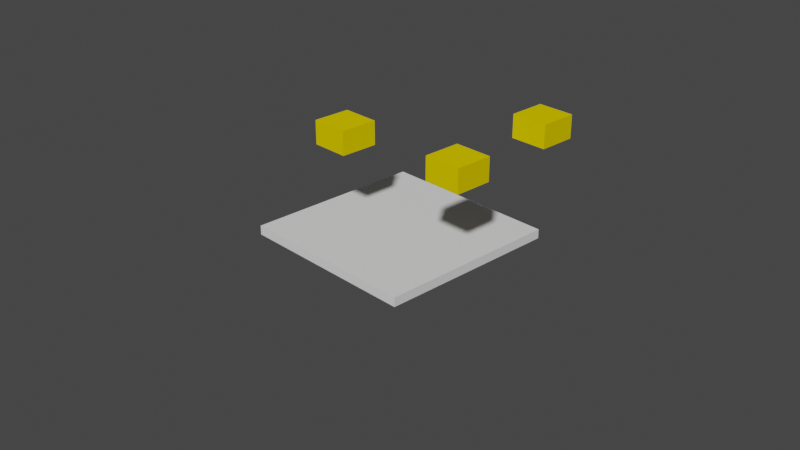 # Source: test.blend  (saved by Blender 3.3.6; exported with 4.5.12 LTS)
import bpy
from mathutils import Matrix  # noqa: F401  (used for matrix-valued properties, if any)

bpy.ops.wm.read_factory_settings(use_empty=True)
scene = bpy.context.scene
scene.name = 'Scene'

# ---- collections
col_collection = bpy.data.collections.new('Collection'); scene.collection.children.link(col_collection)

# ---- materials (node trees are filled in below, after node groups)
mat_material = bpy.data.materials.new('Material')
mat_material.alpha_threshold = 0.0
mat_material.use_transparent_shadow = False
mat_material.diffuse_color = (0.8, 0.6124, 0.0002796, 1.0)
mat_material.roughness = 0.5
mat_material.line_color = (0.0, 0.0, 0.0, 1.0)
mat_material_001 = bpy.data.materials.new('Material.001')
mat_material_001.alpha_threshold = 0.0
mat_material_001.use_transparent_shadow = False
mat_material_001.diffuse_color = (0.8, 0.6124, 0.0002796, 1.0)
mat_material_001.roughness = 0.5
mat_material_001.line_color = (0.0, 0.0, 0.0, 1.0)
mat_material_002 = bpy.data.materials.new('Material.002')
mat_material_002.alpha_threshold = 0.0
mat_material_002.use_transparent_shadow = False
mat_material_002.diffuse_color = (0.8, 0.6124, 0.0002796, 1.0)
mat_material_002.roughness = 0.5
mat_material_002.line_color = (0.0, 0.0, 0.0, 1.0)

# ---- material node trees

# ---- world
world_world = bpy.data.worlds.new('World'); scene.world = world_world
world_world.use_nodes = True; world_world.node_tree.nodes.clear()
_N = world_world.node_tree.nodes; _L = world_world.node_tree.links
n0 = _N.new('ShaderNodeOutputWorld'); n0.name = 'World Output'; n0.location = (300, 300)
n1 = _N.new('ShaderNodeBackground'); n1.name = 'Background'; n1.location = (10, 300)
n1.inputs[0].default_value = (0.05088, 0.05088, 0.05088, 1.0)
_L.new(n1.outputs[0], n0.inputs[0])
n0.is_active_output = True
world_world.color = (0.05088, 0.05088, 0.05088)
world_world.use_sun_shadow = False
world_world.sun_shadow_jitter_overblur = 0.0

# ---- cameras
cam_camera = bpy.data.cameras.new('Camera')
cam_camera.clip_end = 100.0
cam_camera.ortho_scale = 7.314

# ---- meshes
me_cube = bpy.data.meshes.new('Cube')
me_cube.from_pydata([(-0.9715, -1.423, 1.0), (-0.9715, -1.423, -1.0), (-0.9715, -3.423, 1.0), (-0.9715, -3.423, -1.0), (-2.972, -1.423, 1.0), (-2.972, -1.423, -1.0), (-2.972, -3.423, 1.0), (-2.972, -3.423, -1.0)], [], [(0, 4, 6, 2), (3, 2, 6, 7), (7, 6, 4, 5), (5, 1, 3, 7), (1, 0, 2, 3), (5, 4, 0, 1)])
_uv = me_cube.uv_layers.new(name='UVMap')
_uv.uv.foreach_set('vector', [0.625, 0.5, 0.875, 0.5, 0.875, 0.75, 0.625, 0.75, 0.375, 0.75, 0.625, 0.75, 0.625, 1.0, 0.375, 1.0, 0.375, 0.0, 0.625, 0.0, 0.625, 0.25, 0.375, 0.25, 0.125, 0.5, 0.375, 0.5, 0.375, 0.75, 0.125, 0.75, 0.375, 0.5, 0.625, 0.5, 0.625, 0.75, 0.375, 0.75, 0.375, 0.25, 0.625, 0.25, 0.625, 0.5, 0.375, 0.5])
me_cube.materials.append(mat_material)
me_cube.use_mirror_vertex_groups = False
me_cube.update()
me_cube_001 = bpy.data.meshes.new('Cube.001')
me_cube_001.from_pydata([(-3.0, -4.016, -0.1907), (-3.0, -4.016, 0.1907), (-3.0, 4.016, -0.1907), (-3.0, 4.016, 0.1907), (3.0, -4.016, -0.1907), (3.0, -4.016, 0.1907), (3.0, 4.016, -0.1907), (3.0, 4.016, 0.1907)], [], [(0, 1, 3, 2), (2, 3, 7, 6), (6, 7, 5, 4), (4, 5, 1, 0), (2, 6, 4, 0), (7, 3, 1, 5)])
_uv = me_cube_001.uv_layers.new(name='UVMap')
_uv.uv.foreach_set('vector', [0.375, 0.0, 0.625, 0.0, 0.625, 0.25, 0.375, 0.25, 0.375, 0.25, 0.625, 0.25, 0.625, 0.5, 0.375, 0.5, 0.375, 0.5, 0.625, 0.5, 0.625, 0.75, 0.375, 0.75, 0.375, 0.75, 0.625, 0.75, 0.625, 1.0, 0.375, 1.0, 0.125, 0.5, 0.375, 0.5, 0.375, 0.75, 0.125, 0.75, 0.625, 0.5, 0.875, 0.5, 0.875, 0.75, 0.625, 0.75])
me_cube_001.update()
me_cube_002 = bpy.data.meshes.new('Cube.002')
me_cube_002.from_pydata([(-0.9715, -1.423, 1.0), (-0.9715, -1.423, -1.0), (-0.9715, -3.423, 1.0), (-0.9715, -3.423, -1.0), (-2.972, -1.423, 1.0), (-2.972, -1.423, -1.0), (-2.972, -3.423, 1.0), (-2.972, -3.423, -1.0)], [], [(0, 4, 6, 2), (3, 2, 6, 7), (7, 6, 4, 5), (5, 1, 3, 7), (1, 0, 2, 3), (5, 4, 0, 1)])
_uv = me_cube_002.uv_layers.new(name='UVMap')
_uv.uv.foreach_set('vector', [0.625, 0.5, 0.875, 0.5, 0.875, 0.75, 0.625, 0.75, 0.375, 0.75, 0.625, 0.75, 0.625, 1.0, 0.375, 1.0, 0.375, 0.0, 0.625, 0.0, 0.625, 0.25, 0.375, 0.25, 0.125, 0.5, 0.375, 0.5, 0.375, 0.75, 0.125, 0.75, 0.375, 0.5, 0.625, 0.5, 0.625, 0.75, 0.375, 0.75, 0.375, 0.25, 0.625, 0.25, 0.625, 0.5, 0.375, 0.5])
me_cube_002.materials.append(mat_material_001)
me_cube_002.use_mirror_vertex_groups = False
me_cube_002.update()
me_cube_003 = bpy.data.meshes.new('Cube.003')
me_cube_003.from_pydata([(-0.9715, -1.423, 1.0), (-0.9715, -1.423, -1.0), (-0.9715, -3.423, 1.0), (-0.9715, -3.423, -1.0), (-2.972, -1.423, 1.0), (-2.972, -1.423, -1.0), (-2.972, -3.423, 1.0), (-2.972, -3.423, -1.0)], [], [(0, 4, 6, 2), (3, 2, 6, 7), (7, 6, 4, 5), (5, 1, 3, 7), (1, 0, 2, 3), (5, 4, 0, 1)])
_uv = me_cube_003.uv_layers.new(name='UVMap')
_uv.uv.foreach_set('vector', [0.625, 0.5, 0.875, 0.5, 0.875, 0.75, 0.625, 0.75, 0.375, 0.75, 0.625, 0.75, 0.625, 1.0, 0.375, 1.0, 0.375, 0.0, 0.625, 0.0, 0.625, 0.25, 0.375, 0.25, 0.125, 0.5, 0.375, 0.5, 0.375, 0.75, 0.125, 0.75, 0.375, 0.5, 0.625, 0.5, 0.625, 0.75, 0.375, 0.75, 0.375, 0.25, 0.625, 0.25, 0.625, 0.5, 0.375, 0.5])
me_cube_003.materials.append(mat_material_002)
me_cube_003.use_mirror_vertex_groups = False
me_cube_003.update()

# ---- objects
ob_pioneer_001 = bpy.data.objects.new('Pioneer.001', me_cube)
ob_camera = bpy.data.objects.new('Camera', cam_camera)
ob_cube = bpy.data.objects.new('Cube', me_cube_001)
ob_pioneer_002 = bpy.data.objects.new('Pioneer.002', me_cube_002)
ob_pioneer_003 = bpy.data.objects.new('Pioneer.003', me_cube_003)

# ---- transforms, parenting, visibility, modifiers, constraints
ob_pioneer_001.location = (0.156, 0.0, 1.0)
ob_pioneer_001.scale = (0.2, 0.2, 0.125)
ob_pioneer_001.lock_rotations_4d = False
ob_pioneer_001.empty_display_type = 'ARROWS'
ob_pioneer_001.lineart.crease_threshold = 0.0
ob_camera.location = (7.359, -6.926, 4.958)
ob_camera.rotation_euler = (1.109, 0.0, 0.8149)
ob_camera.lock_rotations_4d = False
ob_camera.empty_display_type = 'ARROWS'
ob_camera.color = (0.0, 0.0, 0.0, 0.0)
ob_camera.display_type = 'WIRE'
ob_camera.lineart.crease_threshold = 0.0
ob_cube.location = (0.0, 0.0, -0.15)
ob_cube.rotation_euler = (-3.142, -0.0, 0.0)
ob_cube.scale = (0.3333, 0.249, 0.2621)
ob_pioneer_002.location = (1.5, 0.156, 1.0)
ob_pioneer_002.scale = (0.2, 0.2, 0.125)
ob_pioneer_002.lock_rotations_4d = False
ob_pioneer_002.empty_display_type = 'ARROWS'
ob_pioneer_002.lineart.crease_threshold = 0.0
ob_pioneer_003.location = (1.344, 1.5, 1.0)
ob_pioneer_003.scale = (0.2, 0.2, 0.125)
ob_pioneer_003.lock_rotations_4d = False
ob_pioneer_003.empty_display_type = 'ARROWS'
ob_pioneer_003.lineart.crease_threshold = 0.0

# ---- collection membership
col_collection.objects.link(ob_pioneer_001)
col_collection.objects.link(ob_camera)
col_collection.objects.link(ob_cube)
col_collection.objects.link(ob_pioneer_002)
col_collection.objects.link(ob_pioneer_003)

# ---- scene / render settings (as saved in the file)
scene.camera = ob_camera
scene.frame_start = 1; scene.frame_end = 200; scene.frame_set(10)
scene.render.engine = 'BLENDER_EEVEE_NEXT'
scene.render.fps = 10
scene.cycles.sampling_pattern = 'TABULATED_SOBOL'
scene.cycles.use_light_tree = False
scene.view_settings.view_transform = 'Filmic'
bpy.context.view_layer.update()

# ---- added for rendering (the .blend has no usable light): sun
light_auto_sun = bpy.data.lights.new('AutoSun', 'SUN')
light_auto_sun.energy = 3.0
light_auto_sun.angle = 0.0523599
ob_auto_sun = bpy.data.objects.new('AutoSun', light_auto_sun)
scene.collection.objects.link(ob_auto_sun)
ob_auto_sun.rotation_euler = (0.872665, 0.174533, 0.523599)
bpy.context.view_layer.update()
